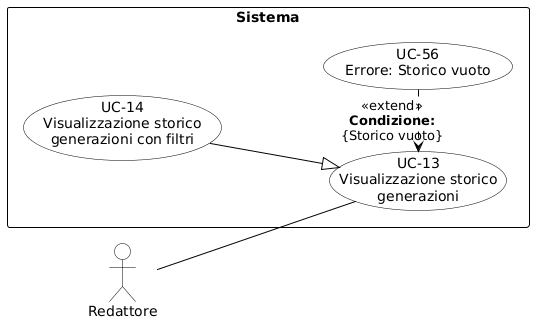

The diagram above was rendered by PlantUML. Its source (embedded in the PNG):
@startuml
skinparam shadowing false
skinparam defaultFontName Arial
left to right direction

' Aumento la distanza orizzontale tra i ranghi per allungare le frecce
skinparam ranksep 100
' Spaziatura verticale tra i nodi dello stesso rango
skinparam nodesep 15

skinparam usecase {
    BackgroundColor white
    BorderColor black
    ArrowColor black
}
skinparam actor {
    BackgroundColor white
    BorderColor black
}
skinparam rectangle {
    BorderColor black
    FontStyle bold
}

actor "Redattore" as R

rectangle "Sistema" {
    usecase "UC-13\nVisualizzazione storico\ngenerazioni" as UC13
    
    ' Nodi secondari dichiarati (impilati a sinistra)
    usecase "UC-14\nVisualizzazione storico\ngenerazioni con filtri" as UC14
    usecase "UC-56\nErrore: Storico vuoto" as UC56

    ' Forza l'impilamento verticale dei nodi di sinistra
    UC14 -[hidden]down- UC56

    ' Frecce direzionate da sinistra verso destra per massima visibilità
    UC14 -right-|> UC13
    UC56 .right.> UC13 : <<extend>>\n**Condizione:**\n{Storico vuoto}
}

' L'attore si collega all'UC principale
R -- UC13
@enduml